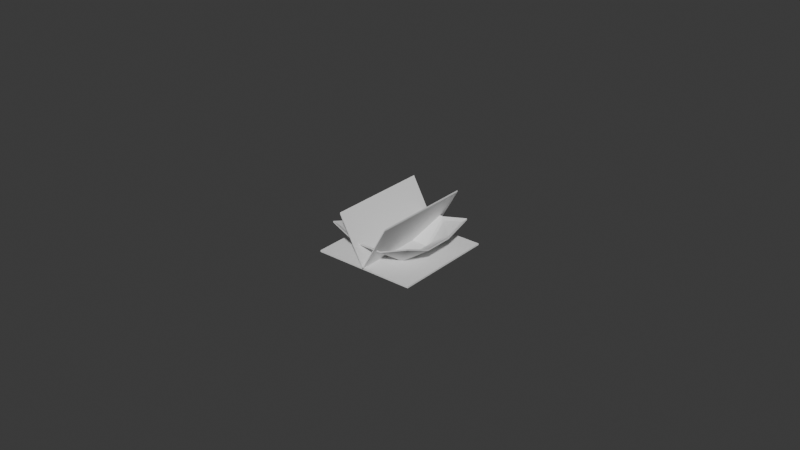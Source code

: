 # Source: weigh_paper_small.blend  (saved by Blender 4.1.23; exported with 4.5.12 LTS)
import bpy
from mathutils import Matrix  # noqa: F401  (used for matrix-valued properties, if any)

bpy.ops.wm.read_factory_settings(use_empty=True)
scene = bpy.context.scene
scene.name = 'Scene'

# ---- collections
col_collection = bpy.data.collections.new('Collection'); scene.collection.children.link(col_collection)

# ---- world
world_world = bpy.data.worlds.new('World'); scene.world = world_world
world_world.use_nodes = True; world_world.node_tree.nodes.clear()
_N = world_world.node_tree.nodes; _L = world_world.node_tree.links
n0 = _N.new('ShaderNodeOutputWorld'); n0.name = 'World Output'; n0.location = (300, 300)
n1 = _N.new('ShaderNodeBackground'); n1.name = 'Background'; n1.location = (10, 300)
n1.inputs[0].default_value = (0.05088, 0.05088, 0.05088, 1.0)
_L.new(n1.outputs[0], n0.inputs[0])
n0.is_active_output = True
world_world.color = (0.05088, 0.05088, 0.05088)
world_world.use_sun_shadow = False
world_world.sun_shadow_jitter_overblur = 0.0

# ---- meshes
me_cube_006 = bpy.data.meshes.new('Cube.006')
me_cube_006.from_pydata([(-0.05, -0.05, -0.0005693), (-0.05, -0.05, 0.001039), (-0.05, 0.05, -0.0005693), (-0.05, 0.05, 0.001039), (0.05, -0.05, -0.0005693), (0.05, -0.05, 0.001039), (0.05, 0.05, -0.0005693), (0.05, 0.05, 0.001039), (-0.05, 0.0, -0.0005693), (0.0, 0.05, -0.0005693), (0.05, 0.0, -0.0005693), (0.0, -0.05, -0.0005693), (0.0, 0.0, -0.0005693), (-0.05, 0.0, 0.001039), (0.0, 0.05, 0.001039), (0.05, 0.0, 0.001039), (0.0, -0.05, 0.001039), (0.0, 0.0, 0.001039)], [], [(0, 1, 13, 3, 2, 8), (2, 3, 14, 7, 6, 9), (6, 7, 15, 5, 4, 10), (4, 5, 16, 1, 0, 11), (12, 10, 4, 11), (17, 13, 1, 16), (8, 12, 11, 0), (2, 9, 12, 8), (9, 6, 10, 12), (15, 17, 16, 5), (7, 14, 17, 15), (14, 3, 13, 17)])
_uv = me_cube_006.uv_layers.new(name='UVMap')
_uv.uv.foreach_set('vector', [0.375, 0.0, 0.625, 0.0, 0.625, 0.125, 0.625, 0.25, 0.375, 0.25, 0.375, 0.125, 0.375, 0.25, 0.625, 0.25, 0.625, 0.375, 0.625, 0.5, 0.375, 0.5, 0.375, 0.375, 0.375, 0.5, 0.625, 0.5, 0.625, 0.625, 0.625, 0.75, 0.375, 0.75, 0.375, 0.625, 0.375, 0.75, 0.625, 0.75, 0.625, 0.875, 0.625, 1.0, 0.375, 1.0, 0.375, 0.875, 0.25, 0.625, 0.375, 0.625, 0.375, 0.75, 0.25, 0.75, 0.75, 0.625, 0.875, 0.625, 0.875, 0.75, 0.75, 0.75, 0.125, 0.625, 0.25, 0.625, 0.25, 0.75, 0.125, 0.75, 0.125, 0.5, 0.25, 0.5, 0.25, 0.625, 0.125, 0.625, 0.25, 0.5, 0.375, 0.5, 0.375, 0.625, 0.25, 0.625, 0.625, 0.625, 0.75, 0.625, 0.75, 0.75, 0.625, 0.75, 0.625, 0.5, 0.75, 0.5, 0.75, 0.625, 0.625, 0.625, 0.75, 0.5, 0.875, 0.5, 0.875, 0.625, 0.75, 0.625])
me_cube_006.update()
me_cube_008 = bpy.data.meshes.new('Cube.008')
me_cube_008.from_pydata([(-0.04158, -0.04143, 0.02813), (-0.04158, -0.04143, 0.02959), (-0.04205, 0.04144, 0.02627), (-0.04205, 0.04144, 0.02773), (0.0424, -0.04218, 0.02937), (0.0424, -0.04218, 0.03084), (0.04229, 0.04199, 0.02529), (0.04229, 0.04199, 0.02676), (-0.04344, -0.01448, 0.01929), (-0.04344, 0.01448, 0.01919), (-0.01447, 0.04344, 0.01929), (0.01449, 0.04344, 0.01929), (0.04345, 0.01448, 0.01929), (0.04345, -0.01448, 0.01929), (0.01449, -0.04345, 0.01929), (-0.01447, -0.04345, 0.01929), (0.01667, 0.01667, 0.001039), (0.01667, -0.01667, 0.001039), (-0.01667, 0.01667, 0.001039), (-0.01667, -0.01667, 0.001039), (-0.04344, 0.01448, 0.01789), (-0.04344, -0.01448, 0.01789), (0.01449, 0.04344, 0.01789), (-0.01447, 0.04344, 0.01789), (0.04345, -0.01448, 0.01789), (0.04345, 0.01448, 0.01789), (-0.01447, -0.04345, 0.01789), (0.01449, -0.04345, 0.01789), (-0.01667, 0.01667, -0.0005693), (-0.01667, -0.01667, -0.0005693), (0.01667, 0.01667, -0.0005693), (0.01667, -0.01667, -0.0005693)], [], [(0, 1, 8, 9, 3, 2, 20, 21), (2, 3, 10, 11, 7, 6, 22, 23), (6, 7, 12, 13, 5, 4, 24, 25), (4, 5, 14, 15, 1, 0, 26, 27), (31, 24, 4, 27), (19, 8, 1, 15), (13, 17, 14, 5), (17, 19, 15, 14), (7, 11, 16, 12), (12, 16, 17, 13), (11, 10, 18, 16), (16, 18, 19, 17), (10, 3, 9, 18), (18, 9, 8, 19), (21, 29, 26, 0), (29, 31, 27, 26), (2, 23, 28, 20), (20, 28, 29, 21), (23, 22, 30, 28), (28, 30, 31, 29), (22, 6, 25, 30), (30, 25, 24, 31)])
_uv = me_cube_008.uv_layers.new(name='UVMap')
_uv.uv.foreach_set('vector', [0.375, 0.0, 0.625, 0.0, 0.625, 0.08333, 0.625, 0.1667, 0.625, 0.25, 0.375, 0.25, 0.375, 0.1667, 0.375, 0.08333, 0.375, 0.25, 0.625, 0.25, 0.625, 0.3333, 0.625, 0.4167, 0.625, 0.5, 0.375, 0.5, 0.375, 0.4167, 0.375, 0.3333, 0.375, 0.5, 0.625, 0.5, 0.625, 0.5833, 0.625, 0.6667, 0.625, 0.75, 0.375, 0.75, 0.375, 0.6667, 0.375, 0.5833, 0.375, 0.75, 0.625, 0.75, 0.625, 0.8333, 0.625, 0.9167, 0.625, 1.0, 0.375, 1.0, 0.375, 0.9167, 0.375, 0.8333, 0.2917, 0.6667, 0.375, 0.6667, 0.375, 0.75, 0.2917, 0.75, 0.7917, 0.6667, 0.875, 0.6667, 0.875, 0.75, 0.7917, 0.75, 0.625, 0.6667, 0.7083, 0.6667, 0.7083, 0.75, 0.625, 0.75, 0.7083, 0.6667, 0.7917, 0.6667, 0.7917, 0.75, 0.7083, 0.75, 0.625, 0.5, 0.7083, 0.5, 0.7083, 0.5833, 0.625, 0.5833, 0.625, 0.5833, 0.7083, 0.5833, 0.7083, 0.6667, 0.625, 0.6667, 0.7083, 0.5, 0.7917, 0.5, 0.7917, 0.5833, 0.7083, 0.5833, 0.7083, 0.5833, 0.7917, 0.5833, 0.7917, 0.6667, 0.7083, 0.6667, 0.7917, 0.5, 0.875, 0.5, 0.875, 0.5833, 0.7917, 0.5833, 0.7917, 0.5833, 0.875, 0.5833, 0.875, 0.6667, 0.7917, 0.6667, 0.125, 0.6667, 0.2083, 0.6667, 0.2083, 0.75, 0.125, 0.75, 0.2083, 0.6667, 0.2917, 0.6667, 0.2917, 0.75, 0.2083, 0.75, 0.125, 0.5, 0.2083, 0.5, 0.2083, 0.5833, 0.125, 0.5833, 0.125, 0.5833, 0.2083, 0.5833, 0.2083, 0.6667, 0.125, 0.6667, 0.2083, 0.5, 0.2917, 0.5, 0.2917, 0.5833, 0.2083, 0.5833, 0.2083, 0.5833, 0.2917, 0.5833, 0.2917, 0.6667, 0.2083, 0.6667, 0.2917, 0.5, 0.375, 0.5, 0.375, 0.5833, 0.2917, 0.5833, 0.2917, 0.5833, 0.375, 0.5833, 0.375, 0.6667, 0.2917, 0.6667])
me_cube_008.update()
me_cube_001 = bpy.data.meshes.new('Cube.001')
me_cube_001.from_pydata([(-0.025, -0.05, 0.04472), (-0.025, -0.05, 0.04633), (-0.025, 0.05, 0.04472), (-0.025, 0.05, 0.04633), (0.025, -0.05, 0.04472), (0.025, -0.05, 0.04633), (0.025, 0.05, 0.04472), (0.025, 0.05, 0.04633), (-0.025, 0.0, 0.04472), (0.0, 0.05, -0.0005693), (0.025, 0.0, 0.04472), (0.0, -0.05, -0.0005693), (0.0, 0.0, -0.0005693), (-0.025, 0.0, 0.04633), (0.0, 0.05, 0.001039), (0.025, 0.0, 0.04633), (0.0, -0.05, 0.001039), (0.0, 0.0, 0.001039)], [], [(0, 1, 13, 3, 2, 8), (2, 3, 14, 7, 6, 9), (6, 7, 15, 5, 4, 10), (4, 5, 16, 1, 0, 11), (12, 10, 4, 11), (17, 13, 1, 16), (8, 12, 11, 0), (2, 9, 12, 8), (9, 6, 10, 12), (15, 17, 16, 5), (7, 14, 17, 15), (14, 3, 13, 17)])
_uv = me_cube_001.uv_layers.new(name='UVMap')
_uv.uv.foreach_set('vector', [0.375, 0.0, 0.625, 0.0, 0.625, 0.125, 0.625, 0.25, 0.375, 0.25, 0.375, 0.125, 0.375, 0.25, 0.625, 0.25, 0.625, 0.375, 0.625, 0.5, 0.375, 0.5, 0.375, 0.375, 0.375, 0.5, 0.625, 0.5, 0.625, 0.625, 0.625, 0.75, 0.375, 0.75, 0.375, 0.625, 0.375, 0.75, 0.625, 0.75, 0.625, 0.875, 0.625, 1.0, 0.375, 1.0, 0.375, 0.875, 0.25, 0.625, 0.375, 0.625, 0.375, 0.75, 0.25, 0.75, 0.75, 0.625, 0.875, 0.625, 0.875, 0.75, 0.75, 0.75, 0.125, 0.625, 0.25, 0.625, 0.25, 0.75, 0.125, 0.75, 0.125, 0.5, 0.25, 0.5, 0.25, 0.625, 0.125, 0.625, 0.25, 0.5, 0.375, 0.5, 0.375, 0.625, 0.25, 0.625, 0.625, 0.625, 0.75, 0.625, 0.75, 0.75, 0.625, 0.75, 0.625, 0.5, 0.75, 0.5, 0.75, 0.625, 0.625, 0.625, 0.75, 0.5, 0.875, 0.5, 0.875, 0.625, 0.75, 0.625])
me_cube_001.update()

# ---- objects
ob_unfolded_paper_small = bpy.data.objects.new('Unfolded Paper Small', me_cube_006)
ob_new_folded_paper_small = bpy.data.objects.new('New Folded Paper Small', me_cube_008)
ob_half_folded_paper_small = bpy.data.objects.new('Half-folded Paper Small', me_cube_001)

# ---- transforms, parenting, visibility, modifiers, constraints
ob_unfolded_paper_small.location = (0.0, 0.0, 0.0)
ob_unfolded_paper_small.scale = (0.3312, 0.3312, 0.3312)
ob_new_folded_paper_small.location = (0.0, 0.0, 0.0)
ob_new_folded_paper_small.scale = (0.331, 0.331, 0.331)
ob_half_folded_paper_small.location = (0.0, 0.0, 0.0)
ob_half_folded_paper_small.scale = (0.3312, 0.3312, 0.3312)

# ---- collection membership
col_collection.objects.link(ob_unfolded_paper_small)
col_collection.objects.link(ob_new_folded_paper_small)
col_collection.objects.link(ob_half_folded_paper_small)

# ---- scene / render settings (as saved in the file)
scene.frame_start = 1; scene.frame_end = 250; scene.frame_set(48)
scene.render.engine = 'BLENDER_EEVEE_NEXT'
scene.cycles.sampling_pattern = 'TABULATED_SOBOL'
scene.eevee.ray_tracing_options.trace_max_roughness = 0.0
bpy.context.view_layer.update()

# ---- added for rendering (the .blend has no active camera and no usable light): camera, sun
cam_auto = bpy.data.cameras.new('AutoCamera')
cam_auto.lens = 50.0
cam_auto.sensor_width = 36.0
cam_auto.clip_end = 1000.0
ob_auto_camera = bpy.data.objects.new('AutoCamera', cam_auto)
scene.collection.objects.link(ob_auto_camera)
ob_auto_camera.location = (0.185045, -0.222054, 0.155614)
ob_auto_camera.rotation_euler = (1.09748, -7.21219e-08, 0.694738)
scene.camera = ob_auto_camera
light_auto_sun = bpy.data.lights.new('AutoSun', 'SUN')
light_auto_sun.energy = 3.0
light_auto_sun.angle = 0.0523599
ob_auto_sun = bpy.data.objects.new('AutoSun', light_auto_sun)
scene.collection.objects.link(ob_auto_sun)
ob_auto_sun.rotation_euler = (0.872665, 0.174533, 0.523599)
bpy.context.view_layer.update()
